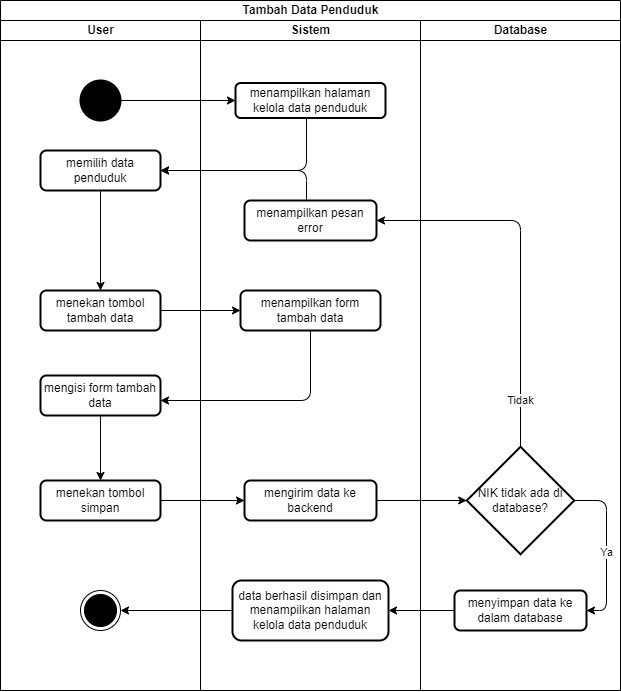

The diagram above was exported from draw.io. Its source (the exported page's mxGraphModel, read from the mxfile embedded in the PNG):
<mxGraphModel dx="1750" dy="870" grid="1" gridSize="10" guides="1" tooltips="1" connect="1" arrows="1" fold="1" page="1" pageScale="1" pageWidth="827" pageHeight="1169" math="0" shadow="0">
  <root>
    <mxCell id="0" />
    <mxCell id="1" parent="0" />
    <mxCell id="Y_j5LdqzHpkW4SOSccr4-1" value="Tambah Data Penduduk" style="swimlane;childLayout=stackLayout;resizeParent=1;resizeParentMax=0;startSize=20;html=1;" parent="1" vertex="1">
      <mxGeometry x="104" y="120" width="620" height="690" as="geometry" />
    </mxCell>
    <mxCell id="Y_j5LdqzHpkW4SOSccr4-2" value="User" style="swimlane;startSize=20;html=1;" parent="Y_j5LdqzHpkW4SOSccr4-1" vertex="1">
      <mxGeometry y="20" width="200" height="670" as="geometry" />
    </mxCell>
    <mxCell id="Y_j5LdqzHpkW4SOSccr4-3" value="" style="strokeWidth=2;html=1;shape=mxgraph.flowchart.start_2;whiteSpace=wrap;fillColor=#000000;" parent="Y_j5LdqzHpkW4SOSccr4-2" vertex="1">
      <mxGeometry x="80" y="60" width="40" height="40" as="geometry" />
    </mxCell>
    <mxCell id="XnQCJtwO98rsQAz_gDhe-2" style="edgeStyle=orthogonalEdgeStyle;rounded=0;orthogonalLoop=1;jettySize=auto;html=1;" parent="Y_j5LdqzHpkW4SOSccr4-2" source="Y_j5LdqzHpkW4SOSccr4-4" target="XnQCJtwO98rsQAz_gDhe-1" edge="1">
      <mxGeometry relative="1" as="geometry" />
    </mxCell>
    <mxCell id="Y_j5LdqzHpkW4SOSccr4-4" value="memilih data penduduk" style="whiteSpace=wrap;html=1;rounded=1;strokeWidth=2;" parent="Y_j5LdqzHpkW4SOSccr4-2" vertex="1">
      <mxGeometry x="40" y="130" width="120" height="40" as="geometry" />
    </mxCell>
    <mxCell id="Y_j5LdqzHpkW4SOSccr4-5" value="" style="edgeStyle=orthogonalEdgeStyle;rounded=0;orthogonalLoop=1;jettySize=auto;html=1;" parent="Y_j5LdqzHpkW4SOSccr4-2" edge="1">
      <mxGeometry relative="1" as="geometry">
        <mxPoint x="100" y="690" as="sourcePoint" />
      </mxGeometry>
    </mxCell>
    <mxCell id="Y_j5LdqzHpkW4SOSccr4-12" style="edgeStyle=orthogonalEdgeStyle;rounded=0;orthogonalLoop=1;jettySize=auto;html=1;" parent="Y_j5LdqzHpkW4SOSccr4-2" source="Y_j5LdqzHpkW4SOSccr4-13" target="Y_j5LdqzHpkW4SOSccr4-14" edge="1">
      <mxGeometry relative="1" as="geometry" />
    </mxCell>
    <mxCell id="Y_j5LdqzHpkW4SOSccr4-13" value="mengisi form tambah data" style="whiteSpace=wrap;html=1;rounded=1;strokeWidth=2;" parent="Y_j5LdqzHpkW4SOSccr4-2" vertex="1">
      <mxGeometry x="40" y="355" width="120" height="40" as="geometry" />
    </mxCell>
    <mxCell id="Y_j5LdqzHpkW4SOSccr4-14" value="menekan tombol simpan" style="whiteSpace=wrap;html=1;rounded=1;strokeWidth=2;" parent="Y_j5LdqzHpkW4SOSccr4-2" vertex="1">
      <mxGeometry x="40" y="460" width="120" height="40" as="geometry" />
    </mxCell>
    <mxCell id="XnQCJtwO98rsQAz_gDhe-1" value="menekan tombol tambah data" style="whiteSpace=wrap;html=1;rounded=1;strokeWidth=2;" parent="Y_j5LdqzHpkW4SOSccr4-2" vertex="1">
      <mxGeometry x="40" y="270" width="120" height="40" as="geometry" />
    </mxCell>
    <mxCell id="Y_j5LdqzHpkW4SOSccr4-15" value="Sistem" style="swimlane;startSize=20;html=1;" parent="Y_j5LdqzHpkW4SOSccr4-1" vertex="1">
      <mxGeometry x="200" y="20" width="220" height="670" as="geometry" />
    </mxCell>
    <mxCell id="Y_j5LdqzHpkW4SOSccr4-16" value="menampilkan halaman kelola data penduduk" style="whiteSpace=wrap;html=1;rounded=1;strokeWidth=2;" parent="Y_j5LdqzHpkW4SOSccr4-15" vertex="1">
      <mxGeometry x="35" y="62.5" width="150" height="35" as="geometry" />
    </mxCell>
    <mxCell id="Y_j5LdqzHpkW4SOSccr4-17" value="menampilkan form tambah data" style="whiteSpace=wrap;html=1;rounded=1;strokeWidth=2;" parent="Y_j5LdqzHpkW4SOSccr4-15" vertex="1">
      <mxGeometry x="40" y="270" width="140" height="40" as="geometry" />
    </mxCell>
    <mxCell id="Y_j5LdqzHpkW4SOSccr4-18" value="mengirim data ke backend" style="whiteSpace=wrap;html=1;rounded=1;strokeWidth=2;" parent="Y_j5LdqzHpkW4SOSccr4-15" vertex="1">
      <mxGeometry x="44" y="460" width="132" height="40" as="geometry" />
    </mxCell>
    <mxCell id="20tZ5ko3vYTLO5Tcj5js-1" value="menampilkan pesan error" style="whiteSpace=wrap;html=1;rounded=1;strokeWidth=2;" parent="Y_j5LdqzHpkW4SOSccr4-15" vertex="1">
      <mxGeometry x="44" y="180" width="132" height="40" as="geometry" />
    </mxCell>
    <mxCell id="Y_j5LdqzHpkW4SOSccr4-19" value="data berhasil disimpan dan menampilkan halaman kelola data penduduk" style="whiteSpace=wrap;html=1;rounded=1;strokeWidth=2;" parent="Y_j5LdqzHpkW4SOSccr4-15" vertex="1">
      <mxGeometry x="32" y="560" width="156" height="60" as="geometry" />
    </mxCell>
    <mxCell id="Y_j5LdqzHpkW4SOSccr4-20" value="Database" style="swimlane;startSize=20;html=1;" parent="Y_j5LdqzHpkW4SOSccr4-1" vertex="1">
      <mxGeometry x="420" y="20" width="200" height="670" as="geometry" />
    </mxCell>
    <mxCell id="Y_j5LdqzHpkW4SOSccr4-21" value="" style="edgeStyle=orthogonalEdgeStyle;rounded=0;orthogonalLoop=1;jettySize=auto;html=1;" parent="Y_j5LdqzHpkW4SOSccr4-20" edge="1">
      <mxGeometry relative="1" as="geometry">
        <mxPoint x="-44" y="587.5" as="sourcePoint" />
      </mxGeometry>
    </mxCell>
    <mxCell id="Um3EMpuOoNGNtR33hUFu-3" style="edgeStyle=orthogonalEdgeStyle;rounded=1;orthogonalLoop=1;jettySize=auto;html=1;curved=0;" parent="Y_j5LdqzHpkW4SOSccr4-20" source="Um3EMpuOoNGNtR33hUFu-1" target="Y_j5LdqzHpkW4SOSccr4-22" edge="1">
      <mxGeometry relative="1" as="geometry">
        <Array as="points">
          <mxPoint x="186" y="480" />
          <mxPoint x="186" y="590" />
        </Array>
      </mxGeometry>
    </mxCell>
    <mxCell id="Um3EMpuOoNGNtR33hUFu-4" value="Ya" style="edgeLabel;html=1;align=center;verticalAlign=middle;resizable=0;points=[];" parent="Um3EMpuOoNGNtR33hUFu-3" connectable="0" vertex="1">
      <mxGeometry x="0.0321" y="-1" relative="1" as="geometry">
        <mxPoint as="offset" />
      </mxGeometry>
    </mxCell>
    <mxCell id="Um3EMpuOoNGNtR33hUFu-1" value="NIK tidak ada di database?" style="strokeWidth=2;html=1;shape=mxgraph.flowchart.decision;whiteSpace=wrap;direction=south;" parent="Y_j5LdqzHpkW4SOSccr4-20" vertex="1">
      <mxGeometry x="46.25" y="426.25" width="107.5" height="107.5" as="geometry" />
    </mxCell>
    <mxCell id="Y_j5LdqzHpkW4SOSccr4-22" value="menyimpan data ke dalam database" style="whiteSpace=wrap;html=1;rounded=1;strokeWidth=2;" parent="Y_j5LdqzHpkW4SOSccr4-20" vertex="1">
      <mxGeometry x="34" y="570" width="132" height="40" as="geometry" />
    </mxCell>
    <mxCell id="Y_j5LdqzHpkW4SOSccr4-6" value="" style="ellipse;html=1;shape=endState;fillColor=#000000;strokeColor=#000000;" parent="Y_j5LdqzHpkW4SOSccr4-20" vertex="1">
      <mxGeometry x="-340" y="570" width="40" height="40" as="geometry" />
    </mxCell>
    <mxCell id="Y_j5LdqzHpkW4SOSccr4-23" style="edgeStyle=orthogonalEdgeStyle;rounded=1;orthogonalLoop=1;jettySize=auto;html=1;entryX=1;entryY=0.5;entryDx=0;entryDy=0;curved=0;" parent="Y_j5LdqzHpkW4SOSccr4-1" source="Y_j5LdqzHpkW4SOSccr4-16" target="Y_j5LdqzHpkW4SOSccr4-4" edge="1">
      <mxGeometry relative="1" as="geometry">
        <Array as="points">
          <mxPoint x="306" y="170" />
        </Array>
      </mxGeometry>
    </mxCell>
    <mxCell id="Y_j5LdqzHpkW4SOSccr4-24" style="edgeStyle=orthogonalEdgeStyle;rounded=0;orthogonalLoop=1;jettySize=auto;html=1;" parent="Y_j5LdqzHpkW4SOSccr4-1" edge="1">
      <mxGeometry relative="1" as="geometry">
        <mxPoint x="244" y="690" as="sourcePoint" />
      </mxGeometry>
    </mxCell>
    <mxCell id="Y_j5LdqzHpkW4SOSccr4-25" value="" style="edgeStyle=orthogonalEdgeStyle;rounded=0;orthogonalLoop=1;jettySize=auto;html=1;" parent="Y_j5LdqzHpkW4SOSccr4-1" edge="1">
      <mxGeometry relative="1" as="geometry">
        <mxPoint x="244" y="760" as="targetPoint" />
      </mxGeometry>
    </mxCell>
    <mxCell id="Y_j5LdqzHpkW4SOSccr4-26" value="" style="edgeStyle=orthogonalEdgeStyle;rounded=0;orthogonalLoop=1;jettySize=auto;html=1;" parent="Y_j5LdqzHpkW4SOSccr4-1" edge="1">
      <mxGeometry relative="1" as="geometry">
        <mxPoint x="376" y="760" as="sourcePoint" />
      </mxGeometry>
    </mxCell>
    <mxCell id="Y_j5LdqzHpkW4SOSccr4-27" style="edgeStyle=orthogonalEdgeStyle;rounded=0;orthogonalLoop=1;jettySize=auto;html=1;" parent="Y_j5LdqzHpkW4SOSccr4-1" source="Y_j5LdqzHpkW4SOSccr4-3" target="Y_j5LdqzHpkW4SOSccr4-16" edge="1">
      <mxGeometry relative="1" as="geometry" />
    </mxCell>
    <mxCell id="Y_j5LdqzHpkW4SOSccr4-30" style="edgeStyle=orthogonalEdgeStyle;rounded=0;orthogonalLoop=1;jettySize=auto;html=1;" parent="Y_j5LdqzHpkW4SOSccr4-1" source="Y_j5LdqzHpkW4SOSccr4-14" target="Y_j5LdqzHpkW4SOSccr4-18" edge="1">
      <mxGeometry relative="1" as="geometry" />
    </mxCell>
    <mxCell id="Um3EMpuOoNGNtR33hUFu-2" style="edgeStyle=orthogonalEdgeStyle;rounded=0;orthogonalLoop=1;jettySize=auto;html=1;" parent="Y_j5LdqzHpkW4SOSccr4-1" source="Y_j5LdqzHpkW4SOSccr4-18" target="Um3EMpuOoNGNtR33hUFu-1" edge="1">
      <mxGeometry relative="1" as="geometry" />
    </mxCell>
    <mxCell id="9GVWO8l7niDW2WWzEAbp-1" style="edgeStyle=orthogonalEdgeStyle;rounded=1;orthogonalLoop=1;jettySize=auto;html=1;curved=0;" parent="Y_j5LdqzHpkW4SOSccr4-1" source="20tZ5ko3vYTLO5Tcj5js-1" target="Y_j5LdqzHpkW4SOSccr4-4" edge="1">
      <mxGeometry relative="1" as="geometry">
        <Array as="points">
          <mxPoint x="306" y="170" />
        </Array>
      </mxGeometry>
    </mxCell>
    <mxCell id="HcsgfPvyB-xHZf97PTUs-1" style="edgeStyle=orthogonalEdgeStyle;rounded=1;orthogonalLoop=1;jettySize=auto;html=1;curved=0;" parent="Y_j5LdqzHpkW4SOSccr4-1" source="Y_j5LdqzHpkW4SOSccr4-17" target="Y_j5LdqzHpkW4SOSccr4-13" edge="1">
      <mxGeometry relative="1" as="geometry">
        <Array as="points">
          <mxPoint x="310" y="400" />
        </Array>
      </mxGeometry>
    </mxCell>
    <mxCell id="HcsgfPvyB-xHZf97PTUs-2" style="edgeStyle=orthogonalEdgeStyle;rounded=1;orthogonalLoop=1;jettySize=auto;html=1;curved=0;" parent="Y_j5LdqzHpkW4SOSccr4-1" source="Um3EMpuOoNGNtR33hUFu-1" target="20tZ5ko3vYTLO5Tcj5js-1" edge="1">
      <mxGeometry relative="1" as="geometry">
        <Array as="points">
          <mxPoint x="520" y="220" />
        </Array>
      </mxGeometry>
    </mxCell>
    <mxCell id="HcsgfPvyB-xHZf97PTUs-3" value="Tidak" style="edgeLabel;html=1;align=center;verticalAlign=middle;resizable=0;points=[];" parent="HcsgfPvyB-xHZf97PTUs-2" connectable="0" vertex="1">
      <mxGeometry x="-0.7492" y="1" relative="1" as="geometry">
        <mxPoint as="offset" />
      </mxGeometry>
    </mxCell>
    <mxCell id="Y_j5LdqzHpkW4SOSccr4-33" style="edgeStyle=orthogonalEdgeStyle;rounded=0;orthogonalLoop=1;jettySize=auto;html=1;" parent="Y_j5LdqzHpkW4SOSccr4-1" source="Y_j5LdqzHpkW4SOSccr4-19" target="Y_j5LdqzHpkW4SOSccr4-6" edge="1">
      <mxGeometry relative="1" as="geometry" />
    </mxCell>
    <mxCell id="HcsgfPvyB-xHZf97PTUs-4" style="edgeStyle=orthogonalEdgeStyle;rounded=0;orthogonalLoop=1;jettySize=auto;html=1;" parent="Y_j5LdqzHpkW4SOSccr4-1" source="Y_j5LdqzHpkW4SOSccr4-22" target="Y_j5LdqzHpkW4SOSccr4-19" edge="1">
      <mxGeometry relative="1" as="geometry" />
    </mxCell>
    <mxCell id="XnQCJtwO98rsQAz_gDhe-3" style="edgeStyle=orthogonalEdgeStyle;rounded=0;orthogonalLoop=1;jettySize=auto;html=1;" parent="Y_j5LdqzHpkW4SOSccr4-1" source="XnQCJtwO98rsQAz_gDhe-1" target="Y_j5LdqzHpkW4SOSccr4-17" edge="1">
      <mxGeometry relative="1" as="geometry" />
    </mxCell>
  </root>
</mxGraphModel>